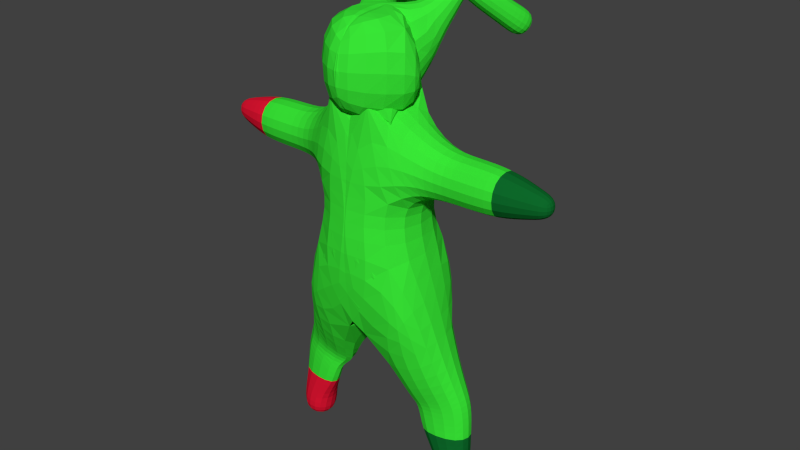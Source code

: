 # Source: CP-bunny.blend  (saved by Blender 2.76.0; exported with 4.5.12 LTS)
import bpy
from mathutils import Matrix  # noqa: F401  (used for matrix-valued properties, if any)

bpy.ops.wm.read_factory_settings(use_empty=True)
scene = bpy.context.scene
scene.name = 'Scene'

# ---- collections
col_collection_1 = bpy.data.collections.new('Collection 1'); scene.collection.children.link(col_collection_1)

# ---- materials (node trees are filled in below, after node groups)
mat_hase = bpy.data.materials.new('Hase')
mat_hase.alpha_threshold = 0.0
mat_hase.roughness = 0.5
mat_material_001 = bpy.data.materials.new('Material.001')
mat_material_001.alpha_threshold = 0.0
mat_material_001.roughness = 0.5
mat_material_002 = bpy.data.materials.new('Material.002')
mat_material_002.alpha_threshold = 0.0
mat_material_002.roughness = 0.5

# ---- material node trees
mat_hase.use_nodes = True; mat_hase.node_tree.nodes.clear()
_N = mat_hase.node_tree.nodes; _L = mat_hase.node_tree.links
n0 = _N.new('ShaderNodeOutputMaterial'); n0.name = 'Material Output'; n0.location = (300, 300)
n1 = _N.new('ShaderNodeBsdfDiffuse'); n1.name = 'Diffuse BSDF'; n1.location = (10, 300)
n1.inputs[0].default_value = (0.04055, 0.8, 0.03758, 1.0)
_L.new(n1.outputs[0], n0.inputs[0])
n0.is_active_output = True
mat_material_001.use_nodes = True; mat_material_001.node_tree.nodes.clear()
_N = mat_material_001.node_tree.nodes; _L = mat_material_001.node_tree.links
n0 = _N.new('ShaderNodeOutputMaterial'); n0.name = 'Material Output'; n0.location = (300, 300)
n1 = _N.new('ShaderNodeBsdfDiffuse'); n1.name = 'Diffuse BSDF'; n1.location = (10, 300)
n1.inputs[0].default_value = (0.00431, 0.1424, 0.02354, 1.0)
_L.new(n1.outputs[0], n0.inputs[0])
n0.is_active_output = True
mat_material_002.use_nodes = True; mat_material_002.node_tree.nodes.clear()
_N = mat_material_002.node_tree.nodes; _L = mat_material_002.node_tree.links
n0 = _N.new('ShaderNodeOutputMaterial'); n0.name = 'Material Output'; n0.location = (300, 300)
n1 = _N.new('ShaderNodeBsdfDiffuse'); n1.name = 'Diffuse BSDF'; n1.location = (10, 300)
n1.inputs[0].default_value = (0.8, 0.00822, 0.03421, 1.0)
_L.new(n1.outputs[0], n0.inputs[0])
n0.is_active_output = True

# ---- world
world_world = bpy.data.worlds.new('World'); scene.world = world_world
world_world.color = (0.05088, 0.05088, 0.05088)
world_world.use_sun_shadow = False
world_world.sun_shadow_jitter_overblur = 0.0
world_world.cycles.sampling_method = 'MANUAL'
world_world.cycles.sample_map_resolution = 256

# ---- meshes
me_plane = bpy.data.meshes.new('Plane')
me_plane.from_pydata([(0.6871, -0.09174, 1.105), (0.6831, 0.1444, 1.105), (0.6843, 0.1444, 1.341), (0.6884, -0.09169, 1.341), (0.3494, 0.118, -0.03737), (0.1886, -0.05961, -0.03349), (0.5414, -0.03664, 0.02063), (0.5186, 0.1409, 0.01676), (0.341, -0.0967, 1.1), (0.341, 0.1493, 1.1), (0.3447, 0.1494, 1.346), (0.3447, -0.09665, 1.346), (0.3523, 0.09958, -0.4395), (0.3745, -0.07793, -0.4314), (0.5521, -0.05565, -0.4295), (0.53, 0.1219, -0.4377), (0.9291, -0.01068, 1.175), (0.926, 0.07999, 1.175), (0.9269, 0.08002, 1.266), (0.93, -0.01064, 1.266), (-0.3953, 0.5817, 1.675), (-0.269, 0.6439, 1.676), (-0.3064, 0.7176, 1.79), (-0.4327, 0.6554, 1.789), (0.1041, -0.1909, 1.542), (-0.1822, -0.1265, 1.465), (-0.119, 0.17, 1.478), (0.1674, 0.1057, 1.555), (-0.251, 0.3198, 1.926), (-0.1454, 0.3603, 1.93), (-0.1473, 0.3541, 2.043), (-0.2529, 0.3136, 2.039), (-0.06209, 0.3671, 0.5814), (0.06205, 0.3671, 0.5814), (0.06205, 0.3671, 0.7056), (-0.06209, 0.3671, 0.7056), (0.316, -0.06391, 1.449), (-0.04565, -0.4059, 1.449), (-0.04312, -0.4085, 1.947), (0.3185, -0.06658, 1.947), (0.2735, 0.2688, 0.84), (-0.2735, 0.2688, 0.84), (-0.2735, -0.2764, 0.8842), (0.2735, -0.2764, 0.8842), (0.2551, 0.2659, 1.032), (-0.2551, 0.2659, 1.032), (-0.2551, -0.2426, 1.073), (0.2551, -0.2426, 1.073), (0.5167, -0.09419, 1.102), (0.5167, 0.1468, 1.102), (0.5167, 0.1469, 1.343), (0.5167, -0.09415, 1.343), (0.2993, 0.1303, -0.008522), (0.1481, -0.08555, -0.008522), (0.5071, -0.06075, 0.1152), (0.477, 0.1551, 0.1152), (0.09147, 0.1684, 0.1651), (0.14, -0.1792, 0.1651), (0.4261, -0.1392, 0.3644), (0.3776, 0.2084, 0.3644), (0.35, 0.1058, -0.2975), (0.3722, -0.0717, -0.2893), (0.5499, -0.04942, -0.2875), (0.5277, 0.1281, -0.2956), (0.3478, 0.112, -0.1554), (0.216, -0.06547, -0.1473), (0.5476, -0.04319, -0.1454), (0.5254, 0.1343, -0.1536), (0.8374, -0.04155, 1.148), (0.8324, 0.1045, 1.148), (0.8339, 0.1045, 1.294), (0.839, -0.0415, 1.294), (-0.2687, 0.3455, 1.883), (-0.162, 0.398, 1.884), (-0.1936, 0.4603, 1.98), (-0.3003, 0.4078, 1.979), (-0.3086, 0.4198, 1.818), (-0.1957, 0.4754, 1.819), (-0.2291, 0.5413, 1.92), (-0.342, 0.4857, 1.919), (-0.3511, 0.4991, 1.748), (-0.2316, 0.5579, 1.749), (-0.2669, 0.6276, 1.857), (-0.3864, 0.5688, 1.856), (-0.2517, 0.1944, 1.759), (-0.07925, 0.2437, 1.759), (-0.04684, 0.1302, 1.915), (-0.2193, 0.08093, 1.894), (-0.2582, 0.2813, 1.857), (-0.1197, 0.3208, 1.857), (-0.09364, 0.2297, 1.965), (-0.2321, 0.1902, 1.965), (-0.1418, 0.2339, 0.5017), (0.1418, 0.2339, 0.5017), (0.1418, 0.2339, 0.7853), (-0.1418, 0.2339, 0.7853), (-0.1822, -0.1265, 1.465), (-0.119, 0.17, 1.478), (0.1674, 0.1057, 1.555), (-0.1418, 0.2339, 0.7853), (0.1418, 0.2339, 0.5017), (-0.1418, 0.2339, 0.5017), (-0.6872, -0.09174, 1.105), (-0.6831, 0.1444, 1.105), (-0.6843, 0.1444, 1.341), (-0.6884, -0.09169, 1.341), (-0.3495, 0.118, -0.03737), (-0.1892, -0.05961, -0.03349), (-0.5415, -0.03664, 0.02063), (-0.5186, 0.1409, 0.01676), (-0.3411, -0.0967, 1.1), (-0.3411, 0.1493, 1.1), (-0.3447, 0.1494, 1.346), (-0.3447, -0.09665, 1.346), (-0.3523, 0.09958, -0.4395), (-0.3745, -0.07793, -0.4314), (-0.5522, -0.05565, -0.4295), (-0.53, 0.1219, -0.4377), (-0.9291, -0.01068, 1.175), (-0.926, 0.07999, 1.175), (-0.927, 0.08002, 1.266), (-0.9301, -0.01064, 1.266), (0.3953, 0.5817, 1.675), (0.269, 0.6439, 1.676), (0.3063, 0.7176, 1.79), (0.4118, 0.6854, 1.789), (-0.1042, -0.1909, 1.542), (0.1822, -0.1265, 1.465), (0.1189, 0.17, 1.478), (-0.1675, 0.1057, 1.555), (0.2509, 0.3198, 1.926), (0.1454, 0.3603, 1.93), (0.1473, 0.3541, 2.043), (0.2528, 0.3136, 2.039), (0.06205, 0.3671, 0.5814), (-0.06209, 0.3671, 0.5814), (-0.06209, 0.3671, 0.7056), (0.06205, 0.3671, 0.7056), (-2.266e-05, -0.02154, 0.6435), (-2.266e-05, -0.02154, 0.6435), (-2.266e-05, -0.02154, 0.6435), (-2.266e-05, -0.02154, 0.6435), (-0.316, -0.06391, 1.449), (0.0456, -0.4059, 1.449), (0.04308, -0.4085, 1.947), (-0.3185, -0.06658, 1.947), (-0.2735, 0.2688, 0.84), (0.2735, 0.2688, 0.84), (0.2735, -0.2764, 0.8842), (-0.2735, -0.2764, 0.8842), (-0.2551, 0.2659, 1.032), (0.2551, 0.2659, 1.032), (0.2551, -0.2426, 1.073), (-0.2551, -0.2426, 1.073), (-0.5167, -0.09419, 1.102), (-0.5167, 0.1468, 1.102), (-0.5167, 0.1469, 1.343), (-0.5167, -0.09415, 1.343), (-0.2994, 0.1303, -0.008522), (-0.1076, -0.00883, -0.008522), (-0.5072, -0.06075, 0.1152), (-0.477, 0.1551, 0.1152), (-0.09152, 0.1684, 0.1651), (-0.14, -0.1792, 0.1651), (-0.4262, -0.1392, 0.3644), (-0.3776, 0.2084, 0.3644), (-0.3501, 0.1058, -0.2975), (-0.3722, -0.0717, -0.2893), (-0.5499, -0.04942, -0.2875), (-0.5277, 0.1281, -0.2956), (-0.3478, 0.112, -0.1554), (-0.225, -0.06547, -0.1473), (-0.5477, -0.04319, -0.1454), (-0.5255, 0.1343, -0.1536), (-0.8375, -0.04155, 1.148), (-0.8325, 0.1045, 1.148), (-0.834, 0.1045, 1.294), (-0.839, -0.0415, 1.294), (0.2687, 0.3455, 1.883), (0.162, 0.398, 1.884), (0.1935, 0.4603, 1.98), (0.3003, 0.4078, 1.979), (0.3085, 0.4198, 1.818), (0.1957, 0.4754, 1.819), (0.229, 0.5413, 1.92), (0.3419, 0.4857, 1.919), (0.351, 0.4991, 1.748), (0.2316, 0.5579, 1.749), (0.2669, 0.6276, 1.857), (0.3864, 0.5688, 1.856), (0.2517, 0.1944, 1.759), (0.07921, 0.2437, 1.759), (0.0468, 0.1302, 1.922), (0.2193, 0.08093, 1.894), (0.2581, 0.2813, 1.857), (0.1196, 0.3208, 1.857), (0.0936, 0.2297, 1.965), (0.2321, 0.1902, 1.965), (0.1418, 0.2339, 0.5017), (-0.1418, 0.2339, 0.5017), (-0.1418, 0.2339, 0.7853), (0.1418, 0.2339, 0.7853), (0.1822, -0.1265, 1.465), (0.1189, 0.17, 1.478), (-0.1675, 0.1057, 1.555), (-2.266e-05, -0.02154, 0.6435), (-2.266e-05, -0.02154, 0.6435), (-2.266e-05, -0.02154, 0.6435), (0.1418, 0.2339, 0.7853), (-0.1418, 0.2339, 0.5017), (0.1418, 0.2339, 0.5017)], [], [(8, 9, 49, 48), (43, 40, 44, 47), (42, 43, 47, 46), (43, 57, 58), (43, 42, 57), (57, 206, 207, 92), (92, 56, 57), (56, 92, 59), (92, 93, 59), (93, 40, 59), (41, 42, 46, 45), (40, 41, 45, 44), (39, 38, 37, 36), (41, 92, 42), (92, 101, 100, 93), (41, 99, 101, 92), (35, 34, 33, 32), (23, 22, 21, 20), (92, 207, 138, 42), (16, 17, 18, 19), (26, 44, 45), (25, 26, 45, 46), (38, 87, 25, 37), (25, 96, 24, 98, 36), (40, 43, 58, 59), (24, 25, 46), (47, 24, 46), (36, 27, 39), (15, 14, 13, 12), (27, 44, 26), (93, 100, 94, 40), (86, 39, 85), (39, 27, 85), (27, 26, 85), (27, 36, 26), (26, 97, 96, 25), (36, 37, 25), (36, 98, 97, 26), (38, 39, 87), (39, 86, 87), (40, 94, 99, 41), (85, 26, 84), (11, 10, 27, 24), (25, 87, 84, 26), (8, 11, 24, 47), (10, 9, 44, 27), (8, 47, 44, 9), (9, 10, 50, 49), (10, 11, 51, 50), (11, 8, 48, 51), (48, 49, 1, 0), (49, 50, 2, 1), (50, 51, 3, 2), (51, 48, 0, 3), (4, 5, 53, 52), (5, 6, 54, 53), (6, 7, 55, 54), (7, 4, 52, 55), (52, 53, 57, 56), (53, 54, 58, 57), (54, 55, 59, 58), (55, 52, 56, 59), (12, 13, 61, 60), (13, 14, 62, 61), (14, 15, 63, 62), (15, 12, 60, 63), (60, 61, 65, 64), (61, 62, 66, 65), (62, 63, 67, 66), (63, 60, 64, 67), (64, 65, 5, 4), (65, 66, 6, 5), (66, 67, 7, 6), (67, 64, 4, 7), (0, 1, 69, 68), (1, 2, 70, 69), (2, 3, 71, 70), (3, 0, 68, 71), (68, 69, 17, 16), (69, 70, 18, 17), (70, 71, 19, 18), (71, 68, 16, 19), (72, 73, 29, 28), (73, 74, 30, 29), (74, 75, 31, 30), (75, 72, 28, 31), (76, 77, 73, 72), (77, 78, 74, 73), (78, 79, 75, 74), (79, 76, 72, 75), (80, 81, 77, 76), (81, 82, 78, 77), (82, 83, 79, 78), (83, 80, 76, 79), (20, 21, 81, 80), (21, 22, 82, 81), (22, 23, 83, 82), (23, 20, 80, 83), (88, 89, 85, 84), (89, 90, 86, 85), (90, 91, 87, 86), (91, 88, 84, 87), (28, 29, 89, 88), (29, 30, 90, 89), (30, 31, 91, 90), (31, 28, 88, 91), (32, 33, 100, 101), (33, 34, 94, 100), (34, 35, 99, 94), (35, 32, 101, 99), (110, 154, 155, 111), (149, 153, 150, 146), (148, 152, 153, 149), (149, 164, 163), (149, 163, 148), (163, 198, 207, 206), (198, 163, 162), (162, 165, 198), (198, 165, 199), (199, 165, 146), (147, 151, 152, 148), (146, 150, 151, 147), (145, 142, 143, 144), (147, 148, 198), (198, 199, 209, 210), (147, 198, 210, 208), (137, 134, 135, 136), (125, 122, 123, 124), (198, 148, 138, 207), (118, 121, 120, 119), (128, 151, 150), (127, 152, 151, 128), (144, 143, 127, 193), (127, 142, 204, 126, 202), (146, 165, 164, 149), (126, 152, 127), (153, 152, 126), (142, 145, 129), (117, 114, 115, 116), (129, 128, 150), (199, 146, 200, 209), (192, 191, 145), (145, 191, 129), (129, 191, 128), (129, 128, 142), (128, 127, 202, 203), (142, 127, 143), (142, 128, 203, 204), (144, 193, 145), (145, 193, 192), (146, 147, 208, 200), (191, 190, 128), (113, 126, 129, 112), (127, 128, 190, 193), (110, 153, 126, 113), (112, 129, 150, 111), (110, 111, 150, 153), (111, 155, 156, 112), (112, 156, 157, 113), (113, 157, 154, 110), (154, 102, 103, 155), (155, 103, 104, 156), (156, 104, 105, 157), (157, 105, 102, 154), (106, 158, 159, 107), (107, 159, 160, 108), (108, 160, 161, 109), (109, 161, 158, 106), (158, 162, 163, 159), (159, 163, 164, 160), (160, 164, 165, 161), (161, 165, 162, 158), (114, 166, 167, 115), (115, 167, 168, 116), (116, 168, 169, 117), (117, 169, 166, 114), (166, 170, 171, 167), (167, 171, 172, 168), (168, 172, 173, 169), (169, 173, 170, 166), (170, 106, 107, 171), (171, 107, 108, 172), (172, 108, 109, 173), (173, 109, 106, 170), (102, 174, 175, 103), (103, 175, 176, 104), (104, 176, 177, 105), (105, 177, 174, 102), (174, 118, 119, 175), (175, 119, 120, 176), (176, 120, 121, 177), (177, 121, 118, 174), (178, 130, 131, 179), (179, 131, 132, 180), (180, 132, 133, 181), (181, 133, 130, 178), (182, 178, 179, 183), (183, 179, 180, 184), (184, 180, 181, 185), (185, 181, 178, 182), (186, 182, 183, 187), (187, 183, 184, 188), (188, 184, 185, 189), (189, 185, 182, 186), (122, 186, 187, 123), (123, 187, 188, 124), (124, 188, 189, 125), (125, 189, 186, 122), (194, 190, 191, 195), (195, 191, 192, 196), (196, 192, 193, 197), (197, 193, 190, 194), (130, 194, 195, 131), (131, 195, 196, 132), (132, 196, 197, 133), (133, 197, 194, 130), (134, 210, 209, 135), (135, 209, 200, 136), (136, 200, 208, 137), (137, 208, 210, 134)])
me_plane.polygons.foreach_set('material_index', [0, 0, 0, 0, 0, 0, 0, 0, 0, 0, 0, 0, 0, 0, 0, 0, 0, 0, 0, 1, 0, 0, 0, 0, 0, 0, 0, 0, 1, 0, 0, 0, 0, 0, 0, 0, 0, 0, 0, 0, 0, 0, 0, 0, 0, 0, 0, 0, 0, 0, 0, 0, 0, 0, 0, 0, 0, 0, 0, 0, 0, 0, 1, 1, 1, 1, 1, 1, 1, 1, 0, 0, 0, 0, 1, 1, 1, 1, 1, 1, 1, 1, 0, 0, 0, 0, 0, 0, 0, 0, 0, 0, 0, 0, 0, 0, 0, 0, 0, 0, 0, 0, 0, 0, 0, 0, 0, 0, 0, 0, 0, 0, 0, 0, 0, 0, 0, 0, 0, 0, 0, 0, 0, 0, 0, 0, 0, 0, 0, 2, 0, 0, 0, 0, 0, 0, 0, 0, 2, 0, 0, 0, 0, 0, 0, 0, 0, 0, 0, 0, 0, 0, 0, 0, 0, 0, 0, 0, 0, 0, 0, 0, 0, 0, 0, 0, 0, 0, 0, 0, 0, 0, 2, 2, 2, 2, 2, 2, 2, 2, 0, 0, 0, 0, 2, 2, 2, 2, 2, 2, 2, 2, 0, 0, 0, 0, 0, 0, 0, 0, 0, 0, 0, 0, 0, 0, 0, 0, 0, 0, 0, 0, 0, 0, 0, 0, 0, 0, 0, 0])
me_plane.materials.append(mat_hase)
me_plane.materials.append(mat_material_001)
me_plane.materials.append(mat_material_002)
me_plane.use_remesh_preserve_volume = False
me_plane.use_remesh_preserve_attributes = False
me_plane.use_mirror_vertex_groups = False
me_plane.update()

# ---- objects
ob_plane = bpy.data.objects.new('Plane', me_plane)

# ---- transforms, parenting, visibility, modifiers, constraints
ob_plane.location = (-0.7547, -0.8923, -0.9536)
ob_plane.lineart.crease_threshold = 0.0
_m = ob_plane.modifiers.new('Subsurf', 'SUBSURF')
_m.uv_smooth = 'PRESERVE_CORNERS'
_m.quality = 2
_m.levels = 5
_m.show_only_control_edges = False

# ---- collection membership
col_collection_1.objects.link(ob_plane)

# ---- scene / render settings (as saved in the file)
scene.frame_start = 1; scene.frame_end = 250; scene.frame_set(1)
scene.render.engine = 'CYCLES'
scene.render.resolution_percentage = 50
scene.render.dither_intensity = 0.0
scene.cycles.use_denoising = False
scene.cycles.samples = 10
scene.cycles.sampling_pattern = 'TABULATED_SOBOL'
scene.cycles.light_sampling_threshold = 0.0
scene.cycles.use_adaptive_sampling = False
scene.cycles.use_light_tree = False
scene.cycles.blur_glossy = 0.0
scene.cycles.pixel_filter_type = 'GAUSSIAN'
scene.cycles.sample_clamp_indirect = 0.0
scene.view_settings.view_transform = 'Standard'
bpy.context.view_layer.update()

# ---- added for rendering (the .blend has no active camera and no usable light): camera, sun
cam_auto = bpy.data.cameras.new('AutoCamera')
cam_auto.lens = 50.0
cam_auto.sensor_width = 36.0
cam_auto.clip_end = 1000.0
ob_auto_camera = bpy.data.objects.new('AutoCamera', cam_auto)
scene.collection.objects.link(ob_auto_camera)
ob_auto_camera.location = (2.29888, -4.40208, 2.29115)
ob_auto_camera.rotation_euler = (1.09748, -7.21219e-08, 0.694738)
scene.camera = ob_auto_camera
light_auto_sun = bpy.data.lights.new('AutoSun', 'SUN')
light_auto_sun.energy = 3.0
light_auto_sun.angle = 0.0523599
ob_auto_sun = bpy.data.objects.new('AutoSun', light_auto_sun)
scene.collection.objects.link(ob_auto_sun)
ob_auto_sun.rotation_euler = (0.872665, 0.174533, 0.523599)
bpy.context.view_layer.update()
